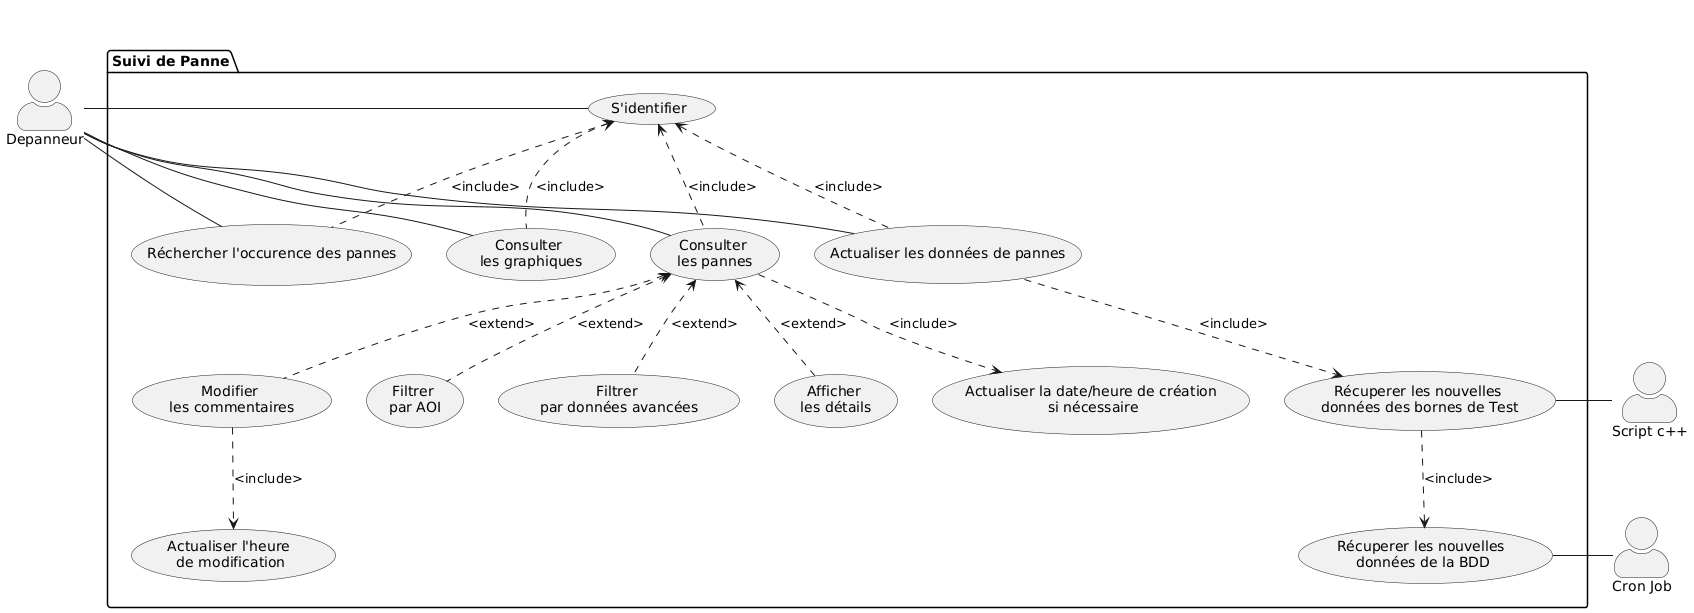

The diagram above was rendered by PlantUML. Its source (embedded in the PNG):
@startuml
skinparam actorStyle awesome
:Depanneur: as D
:Cron Job: as S2
:Script c++: as S1

package "Suivi de Panne" as p1{
    (S'identifier) as uc0
    (Consulter \nles pannes) as uc1
    (Consulter \nles graphiques) as uc2
    (Actualiser les données de pannes) as uc3
    (Réchercher l'occurence des pannes) as uc4
    
    (Filtrer \npar AOI) as uc11
    (Filtrer \npar données avancées) as uc12
    (Afficher \nles détails) as uc13
    (Modifier \nles commentaires) as uc14
    (Actualiser la date/heure de création\n si nécessaire) as uc15
    (Récuperer les nouvelles \ndonnées des bornes de Test) as uc31
    
    
    (Actualiser l'heure \nde modification) as uc141
    (Récuperer les nouvelles \ndonnées de la BDD) as uc311
    
}

D -[hidden]right- p1
D -right- uc0
D -right- uc1
D -right- uc2
D -right- uc3
D -right- uc4

uc0 -[hidden]up- uc1
uc0 -[hidden]- uc2
uc0 -[hidden]- uc3

uc1 .up.> uc0 : <include>
uc2 .up.> uc0 : <include>
uc3 .up.> uc0 : <include>
uc4 .up.> uc0 : <include>

uc11 .up.> uc1 : <extend>
uc12 .up.> uc1 : <extend>
uc13 .up.> uc1 : <extend>
uc14 .up.> uc1 : <extend>
uc15 <.up. uc1 : <include>

uc141 <.up. uc14 : <include>


S1 -left- uc31
S2 -left- uc311

uc3 .down.> uc31 : <include>
uc31 .down.> uc311 : <include>
@enduml